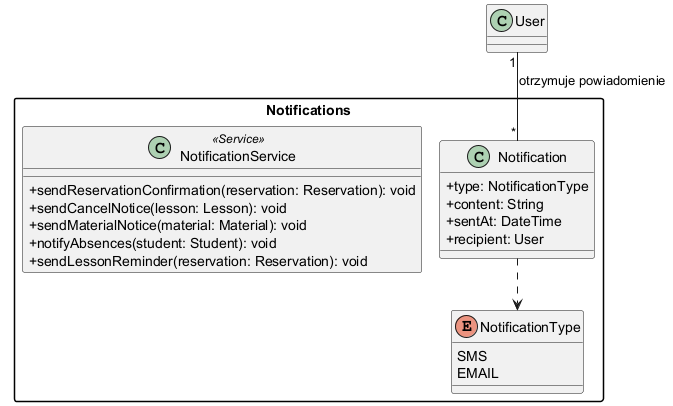

The diagram above was rendered by PlantUML. Its source (embedded in the PNG):
@startuml
!pragma layout smetana
skinparam packageStyle rectangle
skinparam shadowing false
skinparam classAttributeIconSize 0

package "Notifications" {

  enum NotificationType {
    SMS
    EMAIL
  }

  class Notification {
    + type: NotificationType
    + content: String
    + sentAt: DateTime
    + recipient: User
  }

  ' każda metoda zawiera, pośrednio, użytkowników przekazanych w argumentach 
  class NotificationService <<Service>> {
    + sendReservationConfirmation(reservation: Reservation): void
    + sendCancelNotice(lesson: Lesson): void
    + sendMaterialNotice(material: Material): void
    + notifyAbsences(student: Student): void
    + sendLessonReminder(reservation: Reservation): void
  }

  Notification ..> NotificationType
}

' --- RELACJE MIĘDZY PAKIETAMI ---
User "1" -- "*" Notification : otrzymuje powiadomienie >

@enduml